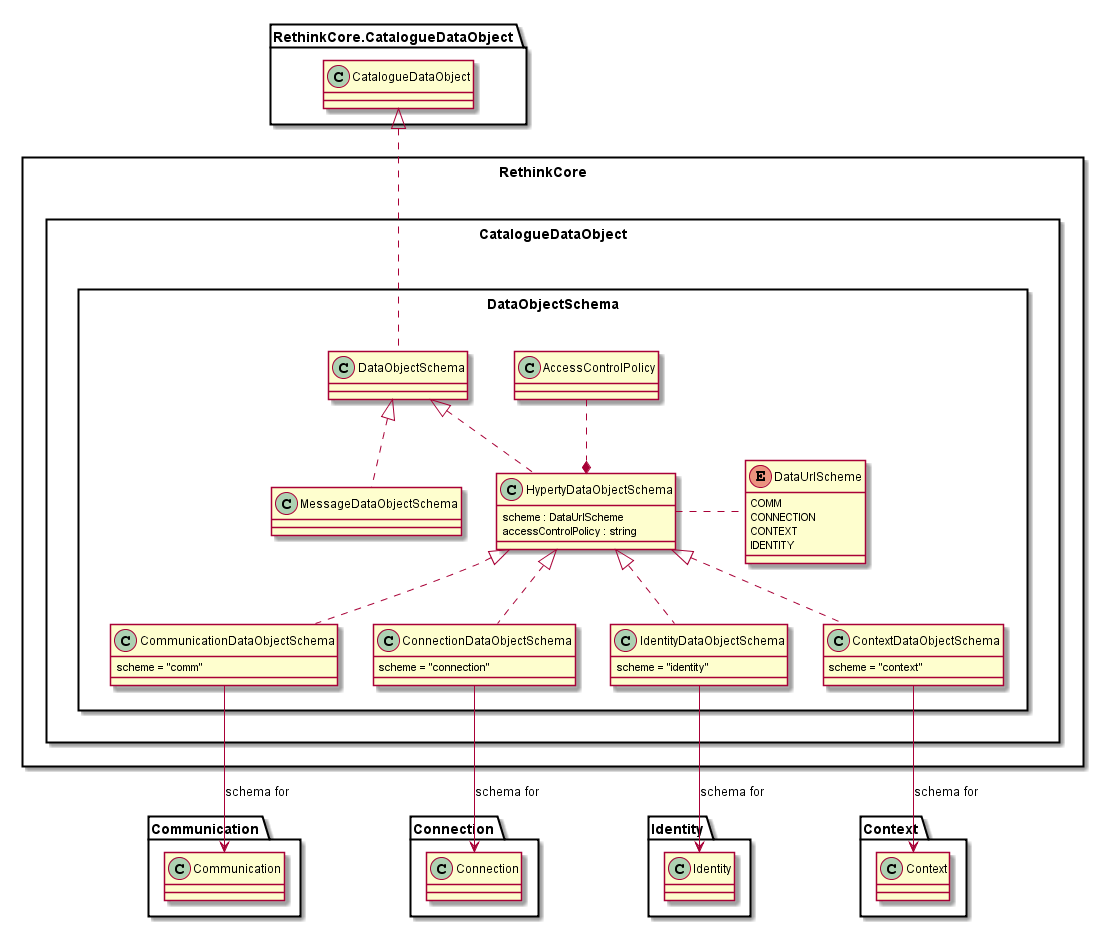

The diagram above was rendered by PlantUML. Its source (embedded in the PNG):
@startuml "../../datamodel/core/hyperty-catalogue/Data-Object-Schema.png"

package RethinkCore <<Rect>> {

	package CatalogueDataObject <<Rect>> {

		package DataObjectSchema <<Rect>> {

			class DataObjectSchema {
			}

			class MessageDataObjectSchema {
			}

			enum DataUrlScheme {
				COMM
				CONNECTION
				CONTEXT
				IDENTITY
			}


			class HypertyDataObjectSchema {
		  	scheme : DataUrlScheme
				accessControlPolicy : string
			}

			HypertyDataObjectSchema .right. DataUrlScheme

			class AccessControlPolicy {
			}

			class CommunicationDataObjectSchema {
			scheme = "comm"
			}

			class ConnectionDataObjectSchema {
			scheme = "connection"
			}

			class IdentityDataObjectSchema {
			scheme = "identity"
			}

			class ContextDataObjectSchema {
			scheme = "context"
			}


			DataObjectSchema .up.|> RethinkCore.CatalogueDataObject.CatalogueDataObject

			MessageDataObjectSchema .up.|> DataObjectSchema

			HypertyDataObjectSchema .up.|> DataObjectSchema
			HypertyDataObjectSchema *.up. AccessControlPolicy

			CommunicationDataObjectSchema .up.|> HypertyDataObjectSchema

			ConnectionDataObjectSchema .up.|> HypertyDataObjectSchema
			IdentityDataObjectSchema .up.|> HypertyDataObjectSchema
			ContextDataObjectSchema .up.|> HypertyDataObjectSchema

			CommunicationDataObjectSchema -down-> Communication.Communication : schema for

			ConnectionDataObjectSchema -down-> Connection.Connection : schema for

			IdentityDataObjectSchema -down-> Identity.Identity : schema for

			ContextDataObjectSchema -down-> Context.Context : schema for
		}
	}
}
@enduml